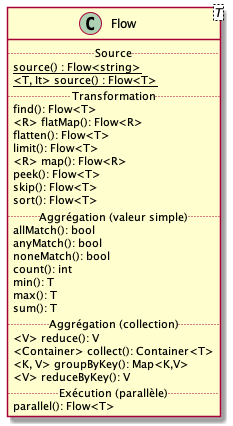

The diagram above was rendered by PlantUML. Its source (embedded in the PNG):
@startuml flow-details
skinparam classAttributeIconSize 0

class Flow<T> {
  ..Source..
  {static} source() : Flow<string>
  {static} <T, It> source() : Flow<T>
  ..Transformation..
  find(): Flow<T>
  <R> flatMap(): Flow<R>
  flatten(): Flow<T>
  limit(): Flow<T>
  <R> map(): Flow<R>
  peek(): Flow<T>
  skip(): Flow<T>
  sort(): Flow<T>
  ..Aggrégation (valeur simple)..
  allMatch(): bool
  anyMatch(): bool
  noneMatch(): bool
  count(): int
  min(): T
  max(): T
  sum(): T
  ..Aggrégation (collection)..
  <V> reduce(): V
  <Container> collect(): Container<T>
  <K, V> groupByKey(): Map<K,V>
  <V> reduceByKey(): V
  ..Exécution (parallèle)..
  parallel(): Flow<T>
}
@enduml